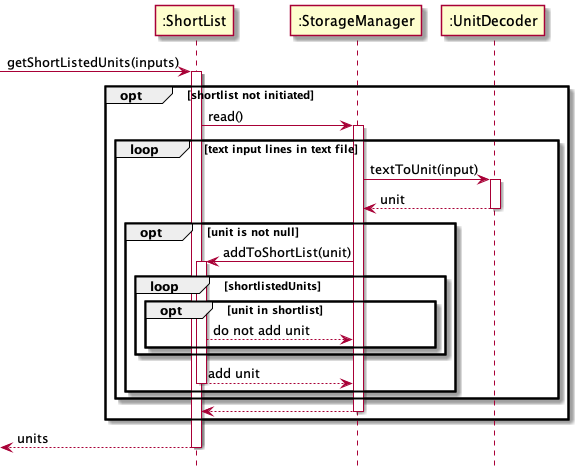

The diagram above was rendered by PlantUML. Its source (embedded in the PNG):
@startuml
'https://plantuml.com/sequence-diagram
hide footbox
[-> ":ShortList": getShortListedUnits(inputs)
activate ":ShortList"
opt shortlist not initiated
    ":ShortList" -> ":StorageManager": read()
    activate ":StorageManager"
    loop text input lines in text file
        ":StorageManager" -> ":UnitDecoder": textToUnit(input)
        activate ":UnitDecoder"
        ":StorageManager" <-- ":UnitDecoder": unit
        deactivate ":UnitDecoder"
        opt unit is not null
            ":StorageManager" -> ":ShortList": addToShortList(unit)
            activate ":ShortList"
            loop shortlistedUnits
            opt unit in shortlist
            ":ShortList" --> ":StorageManager": do not add unit
            end
            end
            ":ShortList" --> ":StorageManager": add unit
            deactivate ":ShortList"
        end
    end
    ":ShortList" <-- ":StorageManager"
    deactivate ":StorageManager"
end
[<-- ":ShortList": units
deactivate ":ShortList"
@enduml